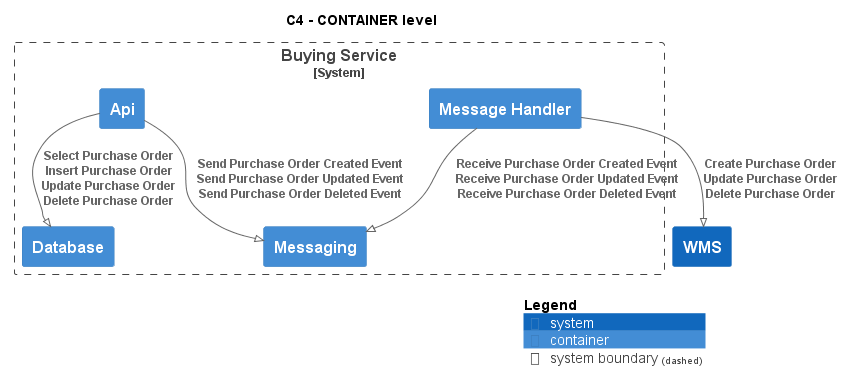

The diagram above was rendered by PlantUML. Its source (embedded in the PNG):
@startuml
!pragma layout smetana
!include ..\..\.c4s\C4_Container.puml

AddElementTag("state:new", $bgColor=green, $fontColor=#ffffff, $borderColor=green, $shadowing="False")
AddElementTag("state:changed", $bgColor=orange, $fontColor=#ffffff, $borderColor=orange, $shadowing="False")
AddElementTag("state:removed", $bgColor=red, $fontColor=#ffffff, $borderColor=red, $shadowing="False")

AddRelTag("state:new", $textColor=green, $lineColor=green)
AddRelTag("state:changed", $textColor=orange, $lineColor=orange)
AddRelTag("state:removed", $textColor=red, $lineColor=red)

SHOW_PERSON_PORTRAIT()
LAYOUT_TOP_DOWN()

skinparam linetype polyline

title C4 - CONTAINER level


System_Boundary(ECommercePlatform.SoftwareSystems.BuyingService, "Buying Service") {
    Container(ECommercePlatform.SoftwareSystems.BuyingService.Containers.Api, "Api", "", "")
    Container(ECommercePlatform.SoftwareSystems.BuyingService.Containers.Database, "Database", "", "")
    Container(ECommercePlatform.SoftwareSystems.BuyingService.Containers.Messaging, "Messaging", "", "")
    Container(ECommercePlatform.SoftwareSystems.BuyingService.Containers.MessageHandler, "Message Handler", "", "")
}
System(ECommercePlatform.SoftwareSystems.WMS, "WMS", "")

Rel(ECommercePlatform.SoftwareSystems.BuyingService.Containers.Api, ECommercePlatform.SoftwareSystems.BuyingService.Containers.Database, "Select Purchase Order\nInsert Purchase Order\nUpdate Purchase Order\nDelete Purchase Order")
Rel(ECommercePlatform.SoftwareSystems.BuyingService.Containers.Api, ECommercePlatform.SoftwareSystems.BuyingService.Containers.Messaging, "Send Purchase Order Created Event\nSend Purchase Order Updated Event\nSend Purchase Order Deleted Event")
Rel(ECommercePlatform.SoftwareSystems.BuyingService.Containers.MessageHandler, ECommercePlatform.SoftwareSystems.BuyingService.Containers.Messaging, "Receive Purchase Order Created Event\nReceive Purchase Order Updated Event\nReceive Purchase Order Deleted Event")
Rel(ECommercePlatform.SoftwareSystems.BuyingService.Containers.MessageHandler, ECommercePlatform.SoftwareSystems.WMS, "Create Purchase Order\nUpdate Purchase Order\nDelete Purchase Order")


SHOW_LEGEND()
@enduml